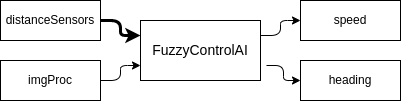

The diagram above was exported from draw.io. Its source (the exported page's mxGraphModel, read from the mxfile embedded in the PNG):
<mxGraphModel dx="515" dy="398" grid="1" gridSize="10" guides="1" tooltips="1" connect="1" arrows="1" fold="1" page="1" pageScale="1" pageWidth="827" pageHeight="1169" math="0" shadow="0">
  <root>
    <mxCell id="0" />
    <mxCell id="1" parent="0" />
    <mxCell id="2" style="edgeStyle=orthogonalEdgeStyle;html=1;entryX=0;entryY=0.25;entryDx=0;entryDy=0;fontColor=default;strokeWidth=3;" parent="1" source="3" target="12" edge="1">
      <mxGeometry relative="1" as="geometry" />
    </mxCell>
    <mxCell id="3" value="distanceSensors" style="rounded=0;whiteSpace=wrap;html=1;fontColor=default;strokeColor=default;fillColor=default;gradientColor=none;" parent="1" vertex="1">
      <mxGeometry x="214" y="535" width="100" height="40" as="geometry" />
    </mxCell>
    <mxCell id="8" style="edgeStyle=orthogonalEdgeStyle;html=1;entryX=0;entryY=0.75;entryDx=0;entryDy=0;fontColor=default;" parent="1" source="9" target="12" edge="1">
      <mxGeometry relative="1" as="geometry" />
    </mxCell>
    <mxCell id="9" value="imgProc" style="rounded=0;whiteSpace=wrap;html=1;fontColor=default;strokeColor=default;fillColor=default;gradientColor=none;" parent="1" vertex="1">
      <mxGeometry x="214" y="595" width="100" height="40" as="geometry" />
    </mxCell>
    <mxCell id="10" style="edgeStyle=orthogonalEdgeStyle;html=1;entryX=0;entryY=0.5;entryDx=0;entryDy=0;fontColor=default;" parent="1" target="14" edge="1">
      <mxGeometry relative="1" as="geometry">
        <mxPoint x="480" y="600" as="sourcePoint" />
      </mxGeometry>
    </mxCell>
    <mxCell id="11" style="edgeStyle=orthogonalEdgeStyle;html=1;entryX=0;entryY=0.5;entryDx=0;entryDy=0;fontColor=default;exitX=1;exitY=0.25;exitDx=0;exitDy=0;" parent="1" source="12" target="13" edge="1">
      <mxGeometry relative="1" as="geometry" />
    </mxCell>
    <mxCell id="12" value="&lt;span style=&quot;font-size: 14px&quot;&gt;FuzzyControlAI&lt;/span&gt;" style="rounded=0;whiteSpace=wrap;html=1;fontColor=default;strokeColor=default;fillColor=default;gradientColor=none;" parent="1" vertex="1">
      <mxGeometry x="354" y="555" width="120" height="60" as="geometry" />
    </mxCell>
    <mxCell id="13" value="speed" style="rounded=0;whiteSpace=wrap;html=1;fontColor=default;strokeColor=default;fillColor=default;gradientColor=none;" parent="1" vertex="1">
      <mxGeometry x="514" y="535" width="100" height="40" as="geometry" />
    </mxCell>
    <mxCell id="14" value="heading" style="rounded=0;whiteSpace=wrap;html=1;fontColor=default;strokeColor=default;fillColor=default;gradientColor=none;" parent="1" vertex="1">
      <mxGeometry x="514" y="595" width="100" height="40" as="geometry" />
    </mxCell>
  </root>
</mxGraphModel>